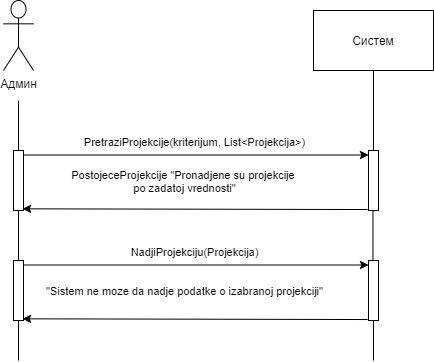

The diagram above was exported from draw.io. Its source (the exported page's mxGraphModel, read from the mxfile embedded in the PNG):
<mxGraphModel dx="483" dy="477" grid="1" gridSize="10" guides="1" tooltips="1" connect="1" arrows="1" fold="1" page="1" pageScale="1" pageWidth="827" pageHeight="1169" math="0" shadow="0">
  <root>
    <mxCell id="0" />
    <mxCell id="1" parent="0" />
    <mxCell id="pNolT3dvRD88F6NCJf1X-54" value="Админ" style="shape=umlActor;verticalLabelPosition=bottom;verticalAlign=top;html=1;" vertex="1" parent="1">
      <mxGeometry x="260" y="190" width="30" height="70" as="geometry" />
    </mxCell>
    <mxCell id="pNolT3dvRD88F6NCJf1X-55" value="" style="points=[];perimeter=orthogonalPerimeter;rounded=0;shadow=0;strokeWidth=1;" vertex="1" parent="1">
      <mxGeometry x="270" y="340" width="10" height="60" as="geometry" />
    </mxCell>
    <mxCell id="pNolT3dvRD88F6NCJf1X-56" value="" style="endArrow=none;html=1;" edge="1" parent="1" source="pNolT3dvRD88F6NCJf1X-55">
      <mxGeometry width="50" height="50" relative="1" as="geometry">
        <mxPoint x="280" y="380" as="sourcePoint" />
        <mxPoint x="275" y="290" as="targetPoint" />
      </mxGeometry>
    </mxCell>
    <mxCell id="pNolT3dvRD88F6NCJf1X-57" value="" style="endArrow=none;html=1;" edge="1" parent="1" source="pNolT3dvRD88F6NCJf1X-66" target="pNolT3dvRD88F6NCJf1X-55">
      <mxGeometry width="50" height="50" relative="1" as="geometry">
        <mxPoint x="275" y="430" as="sourcePoint" />
        <mxPoint x="310" y="500" as="targetPoint" />
      </mxGeometry>
    </mxCell>
    <mxCell id="pNolT3dvRD88F6NCJf1X-58" value="Систем" style="rounded=0;whiteSpace=wrap;html=1;" vertex="1" parent="1">
      <mxGeometry x="570" y="200" width="120" height="60" as="geometry" />
    </mxCell>
    <mxCell id="pNolT3dvRD88F6NCJf1X-59" value="" style="points=[];perimeter=orthogonalPerimeter;rounded=0;shadow=0;strokeWidth=1;" vertex="1" parent="1">
      <mxGeometry x="625" y="340" width="10" height="60" as="geometry" />
    </mxCell>
    <mxCell id="pNolT3dvRD88F6NCJf1X-60" value="" style="endArrow=none;html=1;" edge="1" parent="1" source="pNolT3dvRD88F6NCJf1X-59" target="pNolT3dvRD88F6NCJf1X-58">
      <mxGeometry width="50" height="50" relative="1" as="geometry">
        <mxPoint x="605" y="320" as="sourcePoint" />
        <mxPoint x="630" y="290" as="targetPoint" />
      </mxGeometry>
    </mxCell>
    <mxCell id="pNolT3dvRD88F6NCJf1X-61" value="" style="endArrow=none;html=1;exitX=0.445;exitY=0.024;exitDx=0;exitDy=0;exitPerimeter=0;" edge="1" parent="1" source="pNolT3dvRD88F6NCJf1X-68" target="pNolT3dvRD88F6NCJf1X-59">
      <mxGeometry width="50" height="50" relative="1" as="geometry">
        <mxPoint x="630" y="439.9999999999999" as="sourcePoint" />
        <mxPoint x="625" y="510" as="targetPoint" />
      </mxGeometry>
    </mxCell>
    <mxCell id="pNolT3dvRD88F6NCJf1X-62" value="" style="endArrow=classic;html=1;exitX=1.1;exitY=0.075;exitDx=0;exitDy=0;exitPerimeter=0;" edge="1" parent="1" source="pNolT3dvRD88F6NCJf1X-55" target="pNolT3dvRD88F6NCJf1X-59">
      <mxGeometry width="50" height="50" relative="1" as="geometry">
        <mxPoint x="320" y="340" as="sourcePoint" />
        <mxPoint x="370" y="290" as="targetPoint" />
      </mxGeometry>
    </mxCell>
    <mxCell id="pNolT3dvRD88F6NCJf1X-63" value="PretraziProjekcije(kriterijum, List&amp;lt;Projekcija&amp;gt;)" style="edgeLabel;html=1;align=center;verticalAlign=middle;resizable=0;points=[];" vertex="1" connectable="0" parent="pNolT3dvRD88F6NCJf1X-62">
      <mxGeometry x="-0.1824" y="-1" relative="1" as="geometry">
        <mxPoint x="28.310000000000002" y="-14" as="offset" />
      </mxGeometry>
    </mxCell>
    <mxCell id="pNolT3dvRD88F6NCJf1X-64" value="PostojeceProjekcije &quot;Pronadjene su projekcije &lt;br&gt;po zadatoj vrednosti&quot;" style="edgeLabel;html=1;align=center;verticalAlign=middle;resizable=0;points=[];" vertex="1" connectable="0" parent="pNolT3dvRD88F6NCJf1X-62">
      <mxGeometry x="0.3962" y="-2" relative="1" as="geometry">
        <mxPoint x="-80.99999999999999" y="23.5" as="offset" />
      </mxGeometry>
    </mxCell>
    <mxCell id="pNolT3dvRD88F6NCJf1X-65" value="" style="endArrow=classic;html=1;exitX=-0.09;exitY=0.984;exitDx=0;exitDy=0;exitPerimeter=0;entryX=0.91;entryY=0.972;entryDx=0;entryDy=0;entryPerimeter=0;" edge="1" parent="1" source="pNolT3dvRD88F6NCJf1X-59" target="pNolT3dvRD88F6NCJf1X-55">
      <mxGeometry width="50" height="50" relative="1" as="geometry">
        <mxPoint x="320" y="340" as="sourcePoint" />
        <mxPoint x="280" y="379" as="targetPoint" />
      </mxGeometry>
    </mxCell>
    <mxCell id="pNolT3dvRD88F6NCJf1X-66" value="" style="points=[];perimeter=orthogonalPerimeter;rounded=0;shadow=0;strokeWidth=1;" vertex="1" parent="1">
      <mxGeometry x="270" y="450" width="10" height="60" as="geometry" />
    </mxCell>
    <mxCell id="pNolT3dvRD88F6NCJf1X-67" value="" style="endArrow=none;html=1;" edge="1" parent="1" target="pNolT3dvRD88F6NCJf1X-66">
      <mxGeometry width="50" height="50" relative="1" as="geometry">
        <mxPoint x="275" y="550" as="sourcePoint" />
        <mxPoint x="310" y="610" as="targetPoint" />
      </mxGeometry>
    </mxCell>
    <mxCell id="pNolT3dvRD88F6NCJf1X-68" value="" style="points=[];perimeter=orthogonalPerimeter;rounded=0;shadow=0;strokeWidth=1;" vertex="1" parent="1">
      <mxGeometry x="625" y="450" width="10" height="60" as="geometry" />
    </mxCell>
    <mxCell id="pNolT3dvRD88F6NCJf1X-69" value="" style="endArrow=none;html=1;" edge="1" parent="1" target="pNolT3dvRD88F6NCJf1X-68">
      <mxGeometry width="50" height="50" relative="1" as="geometry">
        <mxPoint x="630" y="549.9999999999999" as="sourcePoint" />
        <mxPoint x="625" y="620" as="targetPoint" />
      </mxGeometry>
    </mxCell>
    <mxCell id="pNolT3dvRD88F6NCJf1X-70" value="" style="endArrow=classic;html=1;exitX=1.1;exitY=0.075;exitDx=0;exitDy=0;exitPerimeter=0;" edge="1" parent="1" source="pNolT3dvRD88F6NCJf1X-66" target="pNolT3dvRD88F6NCJf1X-68">
      <mxGeometry width="50" height="50" relative="1" as="geometry">
        <mxPoint x="320" y="450" as="sourcePoint" />
        <mxPoint x="370" y="400" as="targetPoint" />
      </mxGeometry>
    </mxCell>
    <mxCell id="pNolT3dvRD88F6NCJf1X-71" value="NadjiProjekciju(Projekcija)" style="edgeLabel;html=1;align=center;verticalAlign=middle;resizable=0;points=[];" vertex="1" connectable="0" parent="pNolT3dvRD88F6NCJf1X-70">
      <mxGeometry x="-0.1824" y="-1" relative="1" as="geometry">
        <mxPoint x="28.310000000000002" y="-14" as="offset" />
      </mxGeometry>
    </mxCell>
    <mxCell id="pNolT3dvRD88F6NCJf1X-72" value="&quot;Sistem ne moze da nadje podatke o izabranoj projekciji&quot;" style="edgeLabel;html=1;align=center;verticalAlign=middle;resizable=0;points=[];" vertex="1" connectable="0" parent="pNolT3dvRD88F6NCJf1X-70">
      <mxGeometry x="0.3962" y="-2" relative="1" as="geometry">
        <mxPoint x="-80.99999999999999" y="23.5" as="offset" />
      </mxGeometry>
    </mxCell>
    <mxCell id="pNolT3dvRD88F6NCJf1X-73" value="" style="endArrow=classic;html=1;exitX=-0.09;exitY=0.984;exitDx=0;exitDy=0;exitPerimeter=0;entryX=0.91;entryY=0.972;entryDx=0;entryDy=0;entryPerimeter=0;" edge="1" parent="1" source="pNolT3dvRD88F6NCJf1X-68" target="pNolT3dvRD88F6NCJf1X-66">
      <mxGeometry width="50" height="50" relative="1" as="geometry">
        <mxPoint x="320" y="450" as="sourcePoint" />
        <mxPoint x="280" y="489" as="targetPoint" />
      </mxGeometry>
    </mxCell>
  </root>
</mxGraphModel>